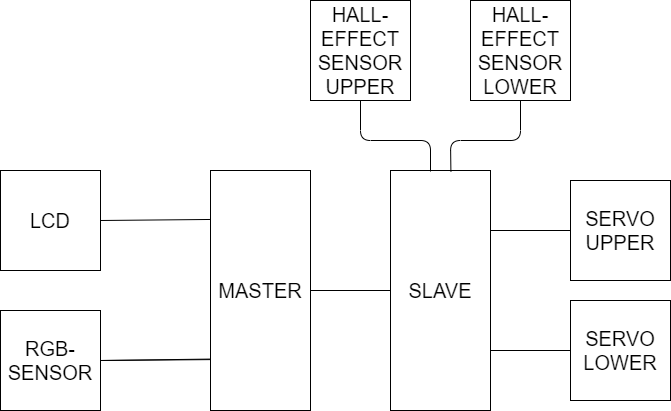

The diagram above was exported from draw.io. Its source (the exported page's mxGraphModel, read from the mxfile embedded in the PNG):
<mxGraphModel dx="1550" dy="819" grid="1" gridSize="10" guides="1" tooltips="1" connect="1" arrows="1" fold="1" page="1" pageScale="1" pageWidth="827" pageHeight="1169" math="0" shadow="0">
  <root>
    <mxCell id="0" />
    <mxCell id="1" parent="0" />
    <mxCell id="vUZCYWCU3qYf1-xt-ASo-1" value="&lt;font style=&quot;font-size: 20px&quot;&gt;MASTER&lt;/font&gt;" style="rounded=0;whiteSpace=wrap;html=1;" vertex="1" parent="1">
      <mxGeometry x="280" y="190" width="100" height="240" as="geometry" />
    </mxCell>
    <mxCell id="vUZCYWCU3qYf1-xt-ASo-2" value="&lt;font style=&quot;font-size: 20px&quot;&gt;SLAVE&lt;/font&gt;" style="rounded=0;whiteSpace=wrap;html=1;" vertex="1" parent="1">
      <mxGeometry x="460" y="190" width="100" height="240" as="geometry" />
    </mxCell>
    <mxCell id="vUZCYWCU3qYf1-xt-ASo-3" value="&lt;font style=&quot;font-size: 20px&quot;&gt;LCD&lt;/font&gt;" style="rounded=0;whiteSpace=wrap;html=1;" vertex="1" parent="1">
      <mxGeometry x="70" y="190" width="100" height="100" as="geometry" />
    </mxCell>
    <mxCell id="vUZCYWCU3qYf1-xt-ASo-4" value="&lt;font style=&quot;font-size: 20px&quot;&gt;RGB-SENSOR&lt;/font&gt;" style="rounded=0;whiteSpace=wrap;html=1;" vertex="1" parent="1">
      <mxGeometry x="70" y="330" width="100" height="100" as="geometry" />
    </mxCell>
    <mxCell id="vUZCYWCU3qYf1-xt-ASo-6" value="&lt;font style=&quot;font-size: 20px&quot;&gt;SERVO UPPER&lt;/font&gt;" style="rounded=0;whiteSpace=wrap;html=1;" vertex="1" parent="1">
      <mxGeometry x="640" y="200" width="100" height="100" as="geometry" />
    </mxCell>
    <mxCell id="vUZCYWCU3qYf1-xt-ASo-7" value="&lt;font style=&quot;font-size: 20px&quot;&gt;SERVO LOWER&lt;/font&gt;" style="rounded=0;whiteSpace=wrap;html=1;" vertex="1" parent="1">
      <mxGeometry x="640" y="320" width="100" height="100" as="geometry" />
    </mxCell>
    <mxCell id="vUZCYWCU3qYf1-xt-ASo-8" value="&lt;font style=&quot;font-size: 20px&quot;&gt;HALL-EFFECT SENSOR UPPER&lt;/font&gt;" style="rounded=0;whiteSpace=wrap;html=1;" vertex="1" parent="1">
      <mxGeometry x="380" y="20" width="100" height="100" as="geometry" />
    </mxCell>
    <mxCell id="vUZCYWCU3qYf1-xt-ASo-9" value="&lt;font style=&quot;font-size: 20px&quot;&gt;HALL-EFFECT SENSOR LOWER&lt;/font&gt;" style="rounded=0;whiteSpace=wrap;html=1;" vertex="1" parent="1">
      <mxGeometry x="540" y="20" width="100" height="100" as="geometry" />
    </mxCell>
    <mxCell id="vUZCYWCU3qYf1-xt-ASo-10" value="" style="endArrow=none;html=1;exitX=1;exitY=0.5;exitDx=0;exitDy=0;entryX=0;entryY=0.5;entryDx=0;entryDy=0;" edge="1" parent="1" source="vUZCYWCU3qYf1-xt-ASo-1" target="vUZCYWCU3qYf1-xt-ASo-2">
      <mxGeometry width="50" height="50" relative="1" as="geometry">
        <mxPoint x="390" y="370" as="sourcePoint" />
        <mxPoint x="400" y="340" as="targetPoint" />
      </mxGeometry>
    </mxCell>
    <mxCell id="vUZCYWCU3qYf1-xt-ASo-11" value="" style="endArrow=none;html=1;exitX=0;exitY=0.5;exitDx=0;exitDy=0;entryX=1;entryY=0.5;entryDx=0;entryDy=0;" edge="1" parent="1" source="vUZCYWCU3qYf1-xt-ASo-1" target="vUZCYWCU3qYf1-xt-ASo-4">
      <mxGeometry width="50" height="50" relative="1" as="geometry">
        <mxPoint x="390" y="370" as="sourcePoint" />
        <mxPoint x="440" y="320" as="targetPoint" />
      </mxGeometry>
    </mxCell>
    <mxCell id="vUZCYWCU3qYf1-xt-ASo-12" value="" style="endArrow=none;html=1;exitX=-0.004;exitY=0.788;exitDx=0;exitDy=0;entryX=1;entryY=0.5;entryDx=0;entryDy=0;exitPerimeter=0;" edge="1" parent="1" source="vUZCYWCU3qYf1-xt-ASo-1" target="vUZCYWCU3qYf1-xt-ASo-4">
      <mxGeometry width="50" height="50" relative="1" as="geometry">
        <mxPoint x="390" y="370" as="sourcePoint" />
        <mxPoint x="440" y="320" as="targetPoint" />
      </mxGeometry>
    </mxCell>
    <mxCell id="vUZCYWCU3qYf1-xt-ASo-13" value="" style="endArrow=none;html=1;exitX=0;exitY=0.5;exitDx=0;exitDy=0;entryX=1;entryY=0.25;entryDx=0;entryDy=0;" edge="1" parent="1" source="vUZCYWCU3qYf1-xt-ASo-6" target="vUZCYWCU3qYf1-xt-ASo-2">
      <mxGeometry width="50" height="50" relative="1" as="geometry">
        <mxPoint x="390" y="370" as="sourcePoint" />
        <mxPoint x="440" y="320" as="targetPoint" />
      </mxGeometry>
    </mxCell>
    <mxCell id="vUZCYWCU3qYf1-xt-ASo-16" value="" style="endArrow=none;html=1;exitX=1;exitY=0.5;exitDx=0;exitDy=0;entryX=0.004;entryY=0.204;entryDx=0;entryDy=0;entryPerimeter=0;" edge="1" parent="1" source="vUZCYWCU3qYf1-xt-ASo-3" target="vUZCYWCU3qYf1-xt-ASo-1">
      <mxGeometry width="50" height="50" relative="1" as="geometry">
        <mxPoint x="170" y="240" as="sourcePoint" />
        <mxPoint x="270" y="240" as="targetPoint" />
      </mxGeometry>
    </mxCell>
    <mxCell id="vUZCYWCU3qYf1-xt-ASo-18" value="" style="endArrow=none;html=1;exitX=0;exitY=0.5;exitDx=0;exitDy=0;entryX=1;entryY=0.75;entryDx=0;entryDy=0;" edge="1" parent="1" source="vUZCYWCU3qYf1-xt-ASo-7" target="vUZCYWCU3qYf1-xt-ASo-2">
      <mxGeometry width="50" height="50" relative="1" as="geometry">
        <mxPoint x="390" y="370" as="sourcePoint" />
        <mxPoint x="440" y="320" as="targetPoint" />
      </mxGeometry>
    </mxCell>
    <mxCell id="vUZCYWCU3qYf1-xt-ASo-20" value="" style="endArrow=none;html=1;entryX=0.5;entryY=1;entryDx=0;entryDy=0;" edge="1" parent="1" target="vUZCYWCU3qYf1-xt-ASo-8">
      <mxGeometry width="50" height="50" relative="1" as="geometry">
        <mxPoint x="500" y="191" as="sourcePoint" />
        <mxPoint x="440" y="320" as="targetPoint" />
        <Array as="points">
          <mxPoint x="500" y="160" />
          <mxPoint x="430" y="160" />
        </Array>
      </mxGeometry>
    </mxCell>
    <mxCell id="vUZCYWCU3qYf1-xt-ASo-21" value="" style="endArrow=none;html=1;entryX=0.5;entryY=1;entryDx=0;entryDy=0;exitX=0.604;exitY=0.004;exitDx=0;exitDy=0;exitPerimeter=0;" edge="1" parent="1" source="vUZCYWCU3qYf1-xt-ASo-2" target="vUZCYWCU3qYf1-xt-ASo-9">
      <mxGeometry width="50" height="50" relative="1" as="geometry">
        <mxPoint x="390" y="370" as="sourcePoint" />
        <mxPoint x="440" y="320" as="targetPoint" />
        <Array as="points">
          <mxPoint x="520" y="160" />
          <mxPoint x="590" y="160" />
        </Array>
      </mxGeometry>
    </mxCell>
  </root>
</mxGraphModel>